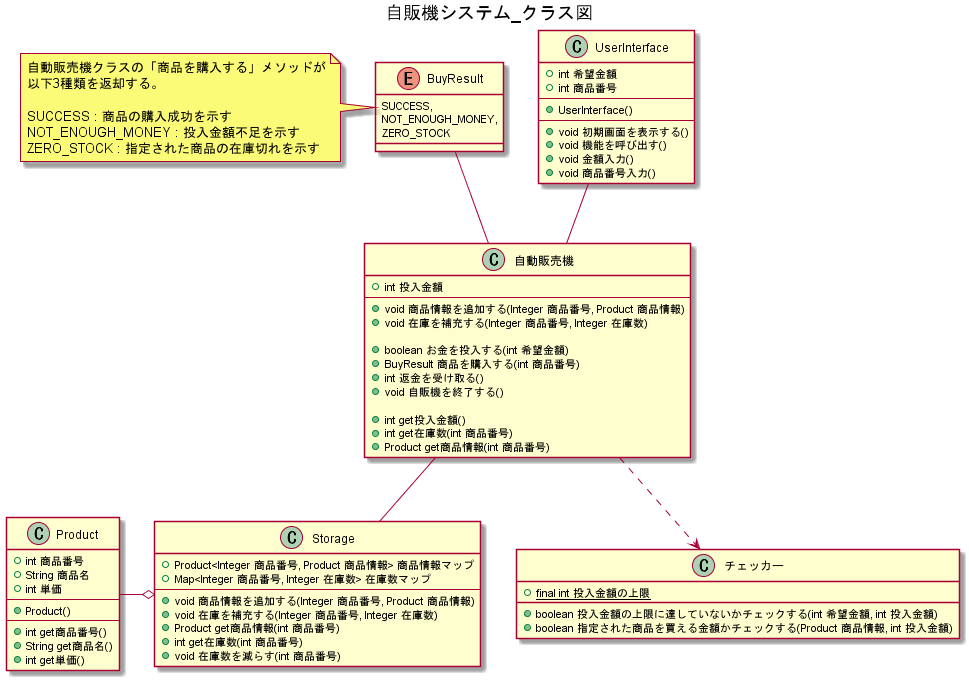

The diagram above was rendered by PlantUML. Its source (embedded in the PNG):
@startuml
title 自販機システム_クラス図


UserInterface -- 自動販売機
自動販売機 -- Storage
自動販売機 ..> チェッカー
BuyResult -- 自動販売機
Product -o Storage


class UserInterface {
    +int 希望金額
    +int 商品番号
    --
    +UserInterface()
    --
    +void 初期画面を表示する()
    +void 機能を呼び出す()
    +void 金額入力()
    +void 商品番号入力() 
}

class 自動販売機 {
    +int 投入金額
    --
    +void 商品情報を追加する(Integer 商品番号, Product 商品情報)
    +void 在庫を補充する(Integer 商品番号, Integer 在庫数)

    +boolean お金を投入する(int 希望金額)
    +BuyResult 商品を購入する(int 商品番号)
    +int 返金を受け取る()
    +void 自販機を終了する()

    +int get投入金額()
    +int get在庫数(int 商品番号)
    +Product get商品情報(int 商品番号)
}

enum BuyResult {
    SUCCESS,
    NOT_ENOUGH_MONEY,
    ZERO_STOCK
}

note left of BuyResult
自動販売機クラスの「商品を購入する」メソッドが
以下3種類を返却する。

SUCCESS : 商品の購入成功を示す
NOT_ENOUGH_MONEY : 投入金額不足を示す
ZERO_STOCK : 指定された商品の在庫切れを示す
end note


class チェッカー{
    +{static}final int 投入金額の上限
    +boolean 投入金額の上限に達していないかチェックする(int 希望金額, int 投入金額)
    +boolean 指定された商品を買える金額かチェックする(Product 商品情報, int 投入金額)
}

class Storage {
    +Product<Integer 商品番号, Product 商品情報> 商品情報マップ
    +Map<Integer 商品番号, Integer 在庫数> 在庫数マップ
    --
    +void 商品情報を追加する(Integer 商品番号, Product 商品情報)
    +void 在庫を補充する(Integer 商品番号, Integer 在庫数)
    +Product get商品情報(int 商品番号)
    +int get在庫数(int 商品番号)
    +void 在庫数を減らす(int 商品番号)
}

class Product {
    +int 商品番号
    +String 商品名
    +int 単価
    --
    +Product()
    --
    +int get商品番号()
    +String get商品名()
    +int get単価()
}

@enduml